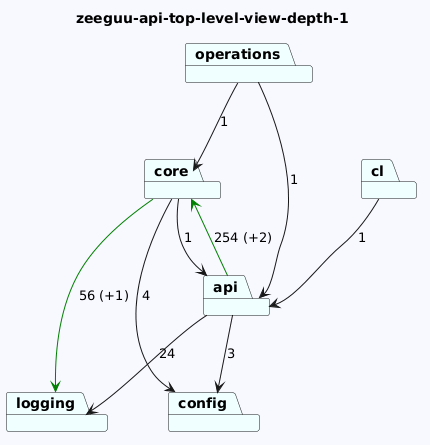

The diagram above was rendered by PlantUML. Its source (embedded in the PNG):
@startuml
skinparam backgroundColor GhostWhite
title zeeguu-api-top-level-view-depth-1
package "operations" #Azure
package "cl" #Azure
package "core" #Azure
package "config" #Azure
package "logging" #Azure
package "api" #Azure
"operations"-->"api"  : 1
"operations"-->"core"  : 1
"cl"-->"api"  : 1
"core"-->"logging" #Green : 56 (+1)
"core"-->"api"  : 1
"core"-->"config"  : 4


"api"-->"config"  : 3
"api"-->"logging"  : 24
"api"-->"core" #Green : 254 (+2)
@enduml